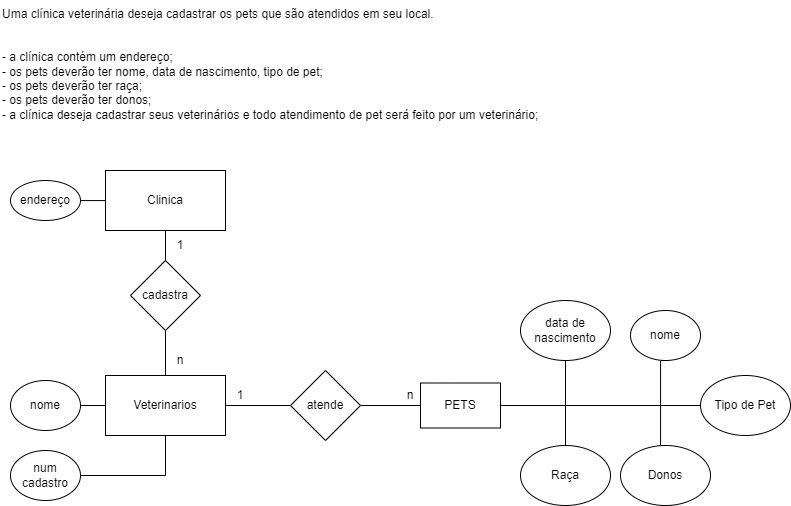

The diagram above was exported from draw.io. Its source (the exported page's mxGraphModel, read from the mxfile embedded in the PNG):
<mxGraphModel dx="1235" dy="571" grid="1" gridSize="10" guides="1" tooltips="1" connect="1" arrows="1" fold="1" page="1" pageScale="1" pageWidth="827" pageHeight="1169" math="0" shadow="0">
  <root>
    <mxCell id="0" />
    <mxCell id="1" parent="0" />
    <mxCell id="6sNlZ0BKxcSuTAz0ptZP-1" value="Uma clínica veterinária deseja cadastrar os pets que são atendidos em seu local.&#10;&#10;&#10;- a clínica contém um endereço;&#10;- os pets deverão ter nome, data de nascimento, tipo de pet;&#10;- os pets deverão ter raça;&#10;- os pets deverão ter donos;&#10;- a clínica deseja cadastrar seus veterinários e todo atendimento de pet será feito por um veterinário;" style="text;whiteSpace=wrap;" vertex="1" parent="1">
      <mxGeometry width="560" height="150" as="geometry" />
    </mxCell>
    <mxCell id="6sNlZ0BKxcSuTAz0ptZP-4" style="edgeStyle=orthogonalEdgeStyle;rounded=0;orthogonalLoop=1;jettySize=auto;html=1;entryX=1;entryY=0.5;entryDx=0;entryDy=0;endArrow=none;endFill=0;" edge="1" parent="1" source="6sNlZ0BKxcSuTAz0ptZP-2" target="6sNlZ0BKxcSuTAz0ptZP-3">
      <mxGeometry relative="1" as="geometry">
        <Array as="points">
          <mxPoint x="80" y="200" />
        </Array>
      </mxGeometry>
    </mxCell>
    <mxCell id="6sNlZ0BKxcSuTAz0ptZP-8" style="edgeStyle=orthogonalEdgeStyle;rounded=0;orthogonalLoop=1;jettySize=auto;html=1;entryX=0.5;entryY=0;entryDx=0;entryDy=0;endArrow=none;endFill=0;" edge="1" parent="1" source="6sNlZ0BKxcSuTAz0ptZP-2" target="6sNlZ0BKxcSuTAz0ptZP-7">
      <mxGeometry relative="1" as="geometry" />
    </mxCell>
    <mxCell id="6sNlZ0BKxcSuTAz0ptZP-2" value="Clinica" style="rounded=0;whiteSpace=wrap;html=1;" vertex="1" parent="1">
      <mxGeometry x="105" y="170" width="120" height="60" as="geometry" />
    </mxCell>
    <mxCell id="6sNlZ0BKxcSuTAz0ptZP-3" value="endereço" style="ellipse;whiteSpace=wrap;html=1;" vertex="1" parent="1">
      <mxGeometry x="10" y="180" width="70" height="40" as="geometry" />
    </mxCell>
    <mxCell id="6sNlZ0BKxcSuTAz0ptZP-17" style="edgeStyle=orthogonalEdgeStyle;rounded=0;orthogonalLoop=1;jettySize=auto;html=1;entryX=0;entryY=0.5;entryDx=0;entryDy=0;endArrow=none;endFill=0;" edge="1" parent="1" source="6sNlZ0BKxcSuTAz0ptZP-5" target="6sNlZ0BKxcSuTAz0ptZP-16">
      <mxGeometry relative="1" as="geometry" />
    </mxCell>
    <mxCell id="6sNlZ0BKxcSuTAz0ptZP-5" value="Veterinarios" style="rounded=0;whiteSpace=wrap;html=1;" vertex="1" parent="1">
      <mxGeometry x="105" y="375" width="120" height="60" as="geometry" />
    </mxCell>
    <mxCell id="6sNlZ0BKxcSuTAz0ptZP-9" style="edgeStyle=orthogonalEdgeStyle;rounded=0;orthogonalLoop=1;jettySize=auto;html=1;exitX=0.5;exitY=1;exitDx=0;exitDy=0;entryX=0.5;entryY=0;entryDx=0;entryDy=0;endArrow=none;endFill=0;" edge="1" parent="1" source="6sNlZ0BKxcSuTAz0ptZP-7" target="6sNlZ0BKxcSuTAz0ptZP-5">
      <mxGeometry relative="1" as="geometry" />
    </mxCell>
    <mxCell id="6sNlZ0BKxcSuTAz0ptZP-7" value="cadastra" style="rhombus;whiteSpace=wrap;html=1;" vertex="1" parent="1">
      <mxGeometry x="130" y="260" width="70" height="70" as="geometry" />
    </mxCell>
    <mxCell id="6sNlZ0BKxcSuTAz0ptZP-11" style="edgeStyle=orthogonalEdgeStyle;rounded=0;orthogonalLoop=1;jettySize=auto;html=1;entryX=0;entryY=0.5;entryDx=0;entryDy=0;endArrow=none;endFill=0;" edge="1" parent="1" source="6sNlZ0BKxcSuTAz0ptZP-10" target="6sNlZ0BKxcSuTAz0ptZP-5">
      <mxGeometry relative="1" as="geometry" />
    </mxCell>
    <mxCell id="6sNlZ0BKxcSuTAz0ptZP-10" value="nome" style="ellipse;whiteSpace=wrap;html=1;" vertex="1" parent="1">
      <mxGeometry x="10" y="380" width="70" height="50" as="geometry" />
    </mxCell>
    <mxCell id="6sNlZ0BKxcSuTAz0ptZP-13" style="edgeStyle=orthogonalEdgeStyle;rounded=0;orthogonalLoop=1;jettySize=auto;html=1;entryX=0.5;entryY=1;entryDx=0;entryDy=0;endArrow=none;endFill=0;" edge="1" parent="1" source="6sNlZ0BKxcSuTAz0ptZP-12" target="6sNlZ0BKxcSuTAz0ptZP-5">
      <mxGeometry relative="1" as="geometry" />
    </mxCell>
    <mxCell id="6sNlZ0BKxcSuTAz0ptZP-12" value="num cadastro" style="ellipse;whiteSpace=wrap;html=1;" vertex="1" parent="1">
      <mxGeometry x="10" y="450" width="70" height="50" as="geometry" />
    </mxCell>
    <mxCell id="6sNlZ0BKxcSuTAz0ptZP-14" value="1" style="text;html=1;strokeColor=none;fillColor=none;align=center;verticalAlign=middle;whiteSpace=wrap;rounded=0;" vertex="1" parent="1">
      <mxGeometry x="150" y="230" width="60" height="30" as="geometry" />
    </mxCell>
    <mxCell id="6sNlZ0BKxcSuTAz0ptZP-15" value="n" style="text;html=1;strokeColor=none;fillColor=none;align=center;verticalAlign=middle;whiteSpace=wrap;rounded=0;" vertex="1" parent="1">
      <mxGeometry x="150" y="345" width="60" height="30" as="geometry" />
    </mxCell>
    <mxCell id="6sNlZ0BKxcSuTAz0ptZP-19" style="edgeStyle=orthogonalEdgeStyle;rounded=0;orthogonalLoop=1;jettySize=auto;html=1;entryX=0;entryY=0.5;entryDx=0;entryDy=0;endArrow=none;endFill=0;" edge="1" parent="1" source="6sNlZ0BKxcSuTAz0ptZP-16" target="6sNlZ0BKxcSuTAz0ptZP-18">
      <mxGeometry relative="1" as="geometry" />
    </mxCell>
    <mxCell id="6sNlZ0BKxcSuTAz0ptZP-16" value="atende" style="rhombus;whiteSpace=wrap;html=1;" vertex="1" parent="1">
      <mxGeometry x="290" y="370" width="70" height="70" as="geometry" />
    </mxCell>
    <mxCell id="6sNlZ0BKxcSuTAz0ptZP-25" style="edgeStyle=orthogonalEdgeStyle;rounded=0;orthogonalLoop=1;jettySize=auto;html=1;entryX=0.5;entryY=1;entryDx=0;entryDy=0;endArrow=none;endFill=0;" edge="1" parent="1" source="6sNlZ0BKxcSuTAz0ptZP-18" target="6sNlZ0BKxcSuTAz0ptZP-23">
      <mxGeometry relative="1" as="geometry">
        <Array as="points">
          <mxPoint x="660" y="405" />
          <mxPoint x="660" y="360" />
        </Array>
      </mxGeometry>
    </mxCell>
    <mxCell id="6sNlZ0BKxcSuTAz0ptZP-26" style="edgeStyle=orthogonalEdgeStyle;rounded=0;orthogonalLoop=1;jettySize=auto;html=1;entryX=0.5;entryY=0;entryDx=0;entryDy=0;endArrow=none;endFill=0;" edge="1" parent="1" source="6sNlZ0BKxcSuTAz0ptZP-18" target="6sNlZ0BKxcSuTAz0ptZP-24">
      <mxGeometry relative="1" as="geometry" />
    </mxCell>
    <mxCell id="6sNlZ0BKxcSuTAz0ptZP-28" style="edgeStyle=orthogonalEdgeStyle;rounded=0;orthogonalLoop=1;jettySize=auto;html=1;exitX=1;exitY=0.5;exitDx=0;exitDy=0;entryX=0.5;entryY=0;entryDx=0;entryDy=0;endArrow=none;endFill=0;" edge="1" parent="1" source="6sNlZ0BKxcSuTAz0ptZP-18" target="6sNlZ0BKxcSuTAz0ptZP-27">
      <mxGeometry relative="1" as="geometry">
        <Array as="points">
          <mxPoint x="660" y="405" />
          <mxPoint x="660" y="445" />
        </Array>
      </mxGeometry>
    </mxCell>
    <mxCell id="6sNlZ0BKxcSuTAz0ptZP-30" style="edgeStyle=orthogonalEdgeStyle;rounded=0;orthogonalLoop=1;jettySize=auto;html=1;entryX=0.5;entryY=1;entryDx=0;entryDy=0;endArrow=none;endFill=0;" edge="1" parent="1" source="6sNlZ0BKxcSuTAz0ptZP-18" target="6sNlZ0BKxcSuTAz0ptZP-29">
      <mxGeometry relative="1" as="geometry" />
    </mxCell>
    <mxCell id="6sNlZ0BKxcSuTAz0ptZP-32" style="edgeStyle=orthogonalEdgeStyle;rounded=0;orthogonalLoop=1;jettySize=auto;html=1;entryX=0;entryY=0.5;entryDx=0;entryDy=0;endArrow=none;endFill=0;" edge="1" parent="1" source="6sNlZ0BKxcSuTAz0ptZP-18" target="6sNlZ0BKxcSuTAz0ptZP-31">
      <mxGeometry relative="1" as="geometry" />
    </mxCell>
    <mxCell id="6sNlZ0BKxcSuTAz0ptZP-18" value="PETS" style="rounded=0;whiteSpace=wrap;html=1;" vertex="1" parent="1">
      <mxGeometry x="420" y="382.5" width="80" height="45" as="geometry" />
    </mxCell>
    <mxCell id="6sNlZ0BKxcSuTAz0ptZP-21" value="1" style="text;html=1;strokeColor=none;fillColor=none;align=center;verticalAlign=middle;whiteSpace=wrap;rounded=0;" vertex="1" parent="1">
      <mxGeometry x="210" y="380" width="60" height="30" as="geometry" />
    </mxCell>
    <mxCell id="6sNlZ0BKxcSuTAz0ptZP-22" value="n" style="text;html=1;strokeColor=none;fillColor=none;align=center;verticalAlign=middle;whiteSpace=wrap;rounded=0;" vertex="1" parent="1">
      <mxGeometry x="380" y="380" width="60" height="30" as="geometry" />
    </mxCell>
    <mxCell id="6sNlZ0BKxcSuTAz0ptZP-23" value="nome" style="ellipse;whiteSpace=wrap;html=1;" vertex="1" parent="1">
      <mxGeometry x="630" y="310" width="70" height="50" as="geometry" />
    </mxCell>
    <mxCell id="6sNlZ0BKxcSuTAz0ptZP-24" value="Raça" style="ellipse;whiteSpace=wrap;html=1;" vertex="1" parent="1">
      <mxGeometry x="520" y="445" width="90" height="60" as="geometry" />
    </mxCell>
    <mxCell id="6sNlZ0BKxcSuTAz0ptZP-27" value="Donos" style="ellipse;whiteSpace=wrap;html=1;" vertex="1" parent="1">
      <mxGeometry x="620" y="445" width="90" height="60" as="geometry" />
    </mxCell>
    <mxCell id="6sNlZ0BKxcSuTAz0ptZP-29" value="data de nascimento" style="ellipse;whiteSpace=wrap;html=1;" vertex="1" parent="1">
      <mxGeometry x="520" y="300" width="90" height="60" as="geometry" />
    </mxCell>
    <mxCell id="6sNlZ0BKxcSuTAz0ptZP-31" value="Tipo de Pet" style="ellipse;whiteSpace=wrap;html=1;" vertex="1" parent="1">
      <mxGeometry x="700" y="375" width="90" height="60" as="geometry" />
    </mxCell>
  </root>
</mxGraphModel>